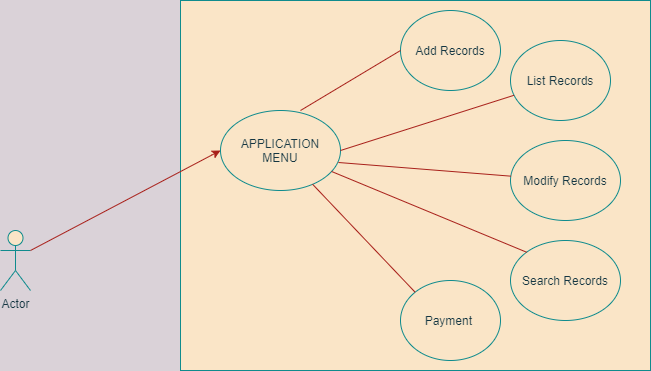

The diagram above was exported from draw.io. Its source (the exported page's mxGraphModel, read from the mxfile embedded in the PNG):
<mxGraphModel dx="868" dy="482" grid="1" gridSize="10" guides="1" tooltips="1" connect="1" arrows="1" fold="1" page="1" pageScale="1" pageWidth="850" pageHeight="1100" background="#DAD2D8" math="0" shadow="0">
  <root>
    <mxCell id="0" />
    <mxCell id="1" parent="0" />
    <mxCell id="yEW-hMDPDJ1fk46CSgKw-2" value="" style="rounded=0;whiteSpace=wrap;html=1;fillColor=#FAE5C7;strokeColor=#0F8B8D;fontColor=#143642;" vertex="1" parent="1">
      <mxGeometry x="240" y="50" width="470" height="370" as="geometry" />
    </mxCell>
    <mxCell id="yEW-hMDPDJ1fk46CSgKw-3" value="Actor" style="shape=umlActor;verticalLabelPosition=bottom;verticalAlign=top;html=1;outlineConnect=0;fillColor=#FAE5C7;strokeColor=#0F8B8D;fontColor=#143642;" vertex="1" parent="1">
      <mxGeometry x="60" y="280" width="30" height="60" as="geometry" />
    </mxCell>
    <mxCell id="yEW-hMDPDJ1fk46CSgKw-4" value="APPLICATION&lt;br&gt;MENU" style="ellipse;whiteSpace=wrap;html=1;fillColor=#FAE5C7;strokeColor=#0F8B8D;fontColor=#143642;" vertex="1" parent="1">
      <mxGeometry x="280" y="160" width="120" height="80" as="geometry" />
    </mxCell>
    <mxCell id="yEW-hMDPDJ1fk46CSgKw-9" value="" style="endArrow=classic;html=1;exitX=1;exitY=0.3333333333333333;exitDx=0;exitDy=0;exitPerimeter=0;strokeColor=#A8201A;fontColor=#143642;labelBackgroundColor=#DAD2D8;" edge="1" parent="1" source="yEW-hMDPDJ1fk46CSgKw-3" target="yEW-hMDPDJ1fk46CSgKw-4">
      <mxGeometry width="50" height="50" relative="1" as="geometry">
        <mxPoint x="160" y="230" as="sourcePoint" />
        <mxPoint x="210" y="180" as="targetPoint" />
        <Array as="points">
          <mxPoint x="280" y="200" />
        </Array>
      </mxGeometry>
    </mxCell>
    <mxCell id="yEW-hMDPDJ1fk46CSgKw-10" value="Payment&amp;nbsp;" style="ellipse;whiteSpace=wrap;html=1;fillColor=#FAE5C7;strokeColor=#0F8B8D;fontColor=#143642;" vertex="1" parent="1">
      <mxGeometry x="460" y="330" width="100" height="80" as="geometry" />
    </mxCell>
    <mxCell id="yEW-hMDPDJ1fk46CSgKw-11" value="Add Records" style="ellipse;whiteSpace=wrap;html=1;fillColor=#FAE5C7;strokeColor=#0F8B8D;fontColor=#143642;" vertex="1" parent="1">
      <mxGeometry x="460" y="60" width="100" height="80" as="geometry" />
    </mxCell>
    <mxCell id="yEW-hMDPDJ1fk46CSgKw-12" value="List Records" style="ellipse;whiteSpace=wrap;html=1;fillColor=#FAE5C7;strokeColor=#0F8B8D;fontColor=#143642;" vertex="1" parent="1">
      <mxGeometry x="570" y="90" width="100" height="80" as="geometry" />
    </mxCell>
    <mxCell id="yEW-hMDPDJ1fk46CSgKw-13" value="Modify Records" style="ellipse;whiteSpace=wrap;html=1;fillColor=#FAE5C7;strokeColor=#0F8B8D;fontColor=#143642;" vertex="1" parent="1">
      <mxGeometry x="570" y="190" width="110" height="80" as="geometry" />
    </mxCell>
    <mxCell id="yEW-hMDPDJ1fk46CSgKw-14" value="Search Records" style="ellipse;whiteSpace=wrap;html=1;fillColor=#FAE5C7;strokeColor=#0F8B8D;fontColor=#143642;" vertex="1" parent="1">
      <mxGeometry x="570" y="290" width="110" height="80" as="geometry" />
    </mxCell>
    <mxCell id="yEW-hMDPDJ1fk46CSgKw-15" value="" style="endArrow=none;html=1;entryX=0;entryY=0.5;entryDx=0;entryDy=0;strokeColor=#A8201A;fontColor=#143642;labelBackgroundColor=#DAD2D8;" edge="1" parent="1" target="yEW-hMDPDJ1fk46CSgKw-11">
      <mxGeometry width="50" height="50" relative="1" as="geometry">
        <mxPoint x="360" y="160" as="sourcePoint" />
        <mxPoint x="410" y="110" as="targetPoint" />
      </mxGeometry>
    </mxCell>
    <mxCell id="yEW-hMDPDJ1fk46CSgKw-16" value="" style="endArrow=none;html=1;strokeColor=#A8201A;fontColor=#143642;labelBackgroundColor=#DAD2D8;" edge="1" parent="1" target="yEW-hMDPDJ1fk46CSgKw-12">
      <mxGeometry width="50" height="50" relative="1" as="geometry">
        <mxPoint x="400" y="200" as="sourcePoint" />
        <mxPoint x="450" y="150" as="targetPoint" />
      </mxGeometry>
    </mxCell>
    <mxCell id="yEW-hMDPDJ1fk46CSgKw-17" value="" style="endArrow=none;html=1;exitX=0.983;exitY=0.65;exitDx=0;exitDy=0;exitPerimeter=0;strokeColor=#A8201A;fontColor=#143642;labelBackgroundColor=#DAD2D8;" edge="1" parent="1" source="yEW-hMDPDJ1fk46CSgKw-4" target="yEW-hMDPDJ1fk46CSgKw-13">
      <mxGeometry width="50" height="50" relative="1" as="geometry">
        <mxPoint x="390" y="270" as="sourcePoint" />
        <mxPoint x="440" y="220" as="targetPoint" />
      </mxGeometry>
    </mxCell>
    <mxCell id="yEW-hMDPDJ1fk46CSgKw-18" value="" style="endArrow=none;html=1;entryX=0;entryY=0;entryDx=0;entryDy=0;strokeColor=#A8201A;fontColor=#143642;labelBackgroundColor=#DAD2D8;" edge="1" parent="1" source="yEW-hMDPDJ1fk46CSgKw-4" target="yEW-hMDPDJ1fk46CSgKw-14">
      <mxGeometry width="50" height="50" relative="1" as="geometry">
        <mxPoint x="370" y="320" as="sourcePoint" />
        <mxPoint x="420" y="270" as="targetPoint" />
      </mxGeometry>
    </mxCell>
    <mxCell id="yEW-hMDPDJ1fk46CSgKw-19" value="" style="endArrow=none;html=1;entryX=0;entryY=0;entryDx=0;entryDy=0;strokeColor=#A8201A;fontColor=#143642;labelBackgroundColor=#DAD2D8;" edge="1" parent="1" source="yEW-hMDPDJ1fk46CSgKw-4" target="yEW-hMDPDJ1fk46CSgKw-10">
      <mxGeometry width="50" height="50" relative="1" as="geometry">
        <mxPoint x="400" y="350" as="sourcePoint" />
        <mxPoint x="450" y="300" as="targetPoint" />
      </mxGeometry>
    </mxCell>
  </root>
</mxGraphModel>